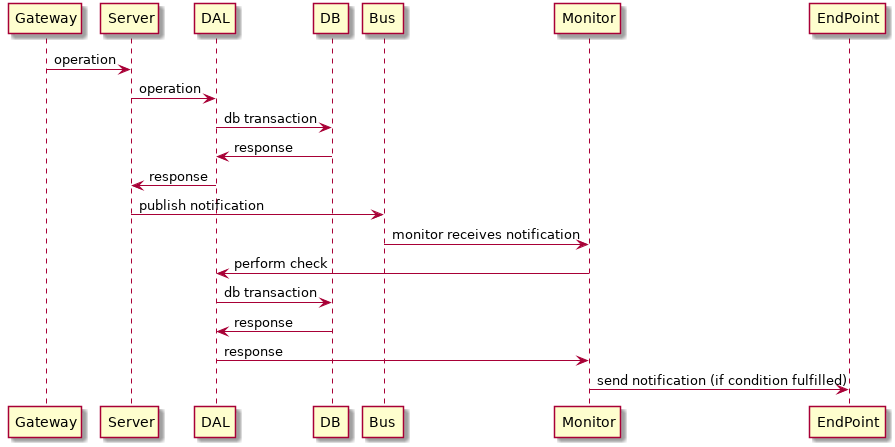

The diagram above was rendered by PlantUML. Its source (embedded in the PNG):
@startuml
Gateway -> Server: operation
Server -> DAL : operation
DAL -> DB : db transaction
DB -> DAL : response
DAL -> Server : response
Server -> Bus : publish notification
Bus -> Monitor : monitor receives notification
Monitor -> DAL : perform check
DAL -> DB : db transaction
DB -> DAL : response
DAL -> Monitor : response
Monitor -> EndPoint : send notification (if condition fulfilled)
@enduml